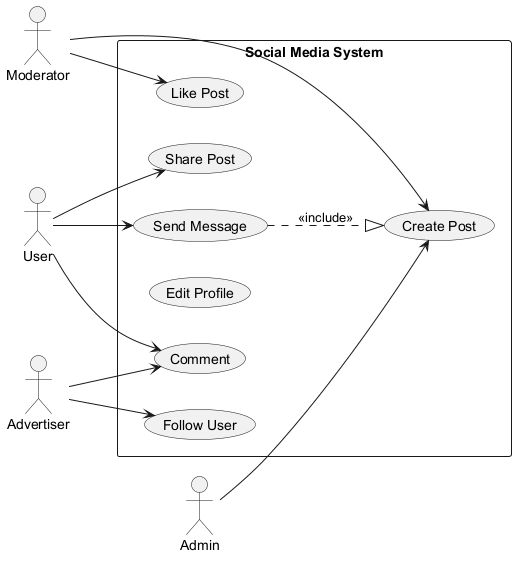

The diagram above was rendered by PlantUML. Its source (embedded in the PNG):
@startuml

left to right direction
actor "User" as U
actor "Advertiser" as A
actor "Moderator" as M
actor "Admin" as A1
rectangle "Social Media System" {
  usecase "Send Message" as UC_SendMessage
  usecase "Comment" as UC_Comment
  usecase "Share Post" as UC_SharePost
  usecase "Create Post" as UC_CreatePost
  usecase "Edit Profile" as UC_EditProfile
  usecase "Like Post" as UC_LikePost
  usecase "Follow User" as UC_FollowUser
}
U --> UC_SendMessage
U --> UC_Comment
U --> UC_SharePost
A --> UC_Comment
A --> UC_FollowUser
M --> UC_CreatePost
M --> UC_LikePost
A1 --> UC_CreatePost
UC_SendMessage ..|> UC_CreatePost : <<include>>
@enduml